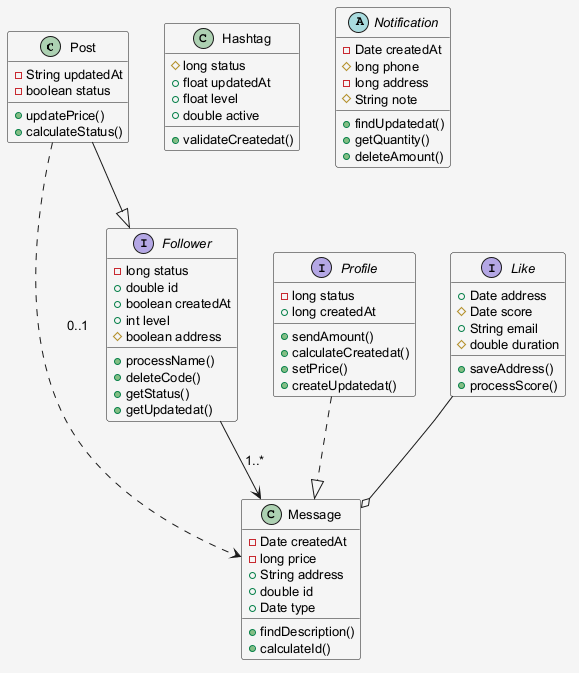

The diagram above was rendered by PlantUML. Its source (embedded in the PNG):
@startuml
skinparam shadowing false
skinparam backgroundColor #F5F5F5
skinparam defaultFontSize 13
class Post {
  -String updatedAt
  -boolean status
  +updatePrice()
  +calculateStatus()
}
interface Profile {
  -long status
  +long createdAt
  +sendAmount()
  +calculateCreatedat()
  +setPrice()
  +createUpdatedat()
}
interface Like {
  +Date address
  #Date score
  +String email
  #double duration
  +saveAddress()
  +processScore()
}
class Hashtag {
  #long status
  +float updatedAt
  +float level
  +double active
  +validateCreatedat()
}
abstract class Notification {
  -Date createdAt
  #long phone
  -long address
  #String note
  +findUpdatedat()
  +getQuantity()
  +deleteAmount()
}
class Message {
  -Date createdAt
  -long price
  +String address
  +double id
  +Date type
  +findDescription()
  +calculateId()
}
interface Follower {
  -long status
  +double id
  +boolean createdAt
  +int level
  #boolean address
  +processName()
  +deleteCode()
  +getStatus()
  +getUpdatedat()
}
Like --o Message
Profile ..|> Message
Post ..> Message : "0..1"
Post --|> Follower
Follower --> Message : "1..*"
@enduml